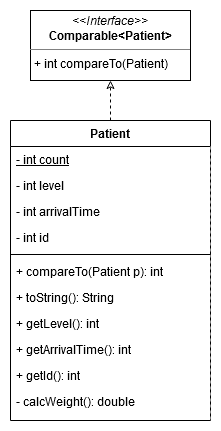

The diagram above was exported from draw.io. Its source (the exported page's mxGraphModel, read from the mxfile embedded in the PNG):
<mxGraphModel dx="685" dy="699" grid="1" gridSize="10" guides="1" tooltips="1" connect="1" arrows="1" fold="1" page="1" pageScale="1" pageWidth="827" pageHeight="1169" math="0" shadow="0">
  <root>
    <mxCell id="WIyWlLk6GJQsqaUBKTNV-0" />
    <mxCell id="WIyWlLk6GJQsqaUBKTNV-1" parent="WIyWlLk6GJQsqaUBKTNV-0" />
    <mxCell id="UZ8AO5wiOcD1HBjDkn37-2" style="edgeStyle=orthogonalEdgeStyle;rounded=0;orthogonalLoop=1;jettySize=auto;html=1;dashed=1;endArrow=classic;endFill=0;entryX=0.5;entryY=1;entryDx=0;entryDy=0;exitX=0.5;exitY=0;exitDx=0;exitDy=0;" parent="WIyWlLk6GJQsqaUBKTNV-1" source="zkfFHV4jXpPFQw0GAbJ--0" edge="1" target="UZ8AO5wiOcD1HBjDkn37-11">
      <mxGeometry relative="1" as="geometry">
        <mxPoint x="330" y="90" as="targetPoint" />
        <mxPoint x="300" y="110" as="sourcePoint" />
      </mxGeometry>
    </mxCell>
    <mxCell id="zkfFHV4jXpPFQw0GAbJ--0" value="Patient" style="swimlane;fontStyle=1;align=center;verticalAlign=top;childLayout=stackLayout;horizontal=1;startSize=26;horizontalStack=0;resizeParent=1;resizeLast=0;collapsible=1;marginBottom=0;rounded=0;shadow=0;strokeWidth=1;separatorColor=#828282;" parent="WIyWlLk6GJQsqaUBKTNV-1" vertex="1">
      <mxGeometry x="220" y="120" width="200" height="300" as="geometry">
        <mxRectangle x="220" y="120" width="160" height="26" as="alternateBounds" />
      </mxGeometry>
    </mxCell>
    <mxCell id="zkfFHV4jXpPFQw0GAbJ--1" value="- int count" style="text;align=left;verticalAlign=top;spacingLeft=4;spacingRight=4;overflow=hidden;rotatable=0;points=[[0,0.5],[1,0.5]];portConstraint=eastwest;fontStyle=4" parent="zkfFHV4jXpPFQw0GAbJ--0" vertex="1">
      <mxGeometry y="26" width="200" height="26" as="geometry" />
    </mxCell>
    <mxCell id="zkfFHV4jXpPFQw0GAbJ--2" value="- int level" style="text;align=left;verticalAlign=top;spacingLeft=4;spacingRight=4;overflow=hidden;rotatable=0;points=[[0,0.5],[1,0.5]];portConstraint=eastwest;rounded=0;shadow=0;html=0;" parent="zkfFHV4jXpPFQw0GAbJ--0" vertex="1">
      <mxGeometry y="52" width="200" height="26" as="geometry" />
    </mxCell>
    <mxCell id="zkfFHV4jXpPFQw0GAbJ--3" value="- int arrivalTime" style="text;align=left;verticalAlign=top;spacingLeft=4;spacingRight=4;overflow=hidden;rotatable=0;points=[[0,0.5],[1,0.5]];portConstraint=eastwest;rounded=0;shadow=0;html=0;" parent="zkfFHV4jXpPFQw0GAbJ--0" vertex="1">
      <mxGeometry y="78" width="200" height="26" as="geometry" />
    </mxCell>
    <mxCell id="UZ8AO5wiOcD1HBjDkn37-3" value="- int id" style="text;align=left;verticalAlign=top;spacingLeft=4;spacingRight=4;overflow=hidden;rotatable=0;points=[[0,0.5],[1,0.5]];portConstraint=eastwest;rounded=0;shadow=0;html=0;" parent="zkfFHV4jXpPFQw0GAbJ--0" vertex="1">
      <mxGeometry y="104" width="200" height="26" as="geometry" />
    </mxCell>
    <mxCell id="zkfFHV4jXpPFQw0GAbJ--4" value="" style="line;html=1;strokeWidth=1;align=left;verticalAlign=middle;spacingTop=-1;spacingLeft=3;spacingRight=3;rotatable=0;labelPosition=right;points=[];portConstraint=eastwest;" parent="zkfFHV4jXpPFQw0GAbJ--0" vertex="1">
      <mxGeometry y="130" width="200" height="8" as="geometry" />
    </mxCell>
    <mxCell id="zkfFHV4jXpPFQw0GAbJ--5" value="+ compareTo(Patient p): int" style="text;align=left;verticalAlign=top;spacingLeft=4;spacingRight=4;overflow=hidden;rotatable=0;points=[[0,0.5],[1,0.5]];portConstraint=eastwest;" parent="zkfFHV4jXpPFQw0GAbJ--0" vertex="1">
      <mxGeometry y="138" width="200" height="26" as="geometry" />
    </mxCell>
    <mxCell id="UZ8AO5wiOcD1HBjDkn37-5" value="+ toString(): String" style="text;align=left;verticalAlign=top;spacingLeft=4;spacingRight=4;overflow=hidden;rotatable=0;points=[[0,0.5],[1,0.5]];portConstraint=eastwest;" parent="zkfFHV4jXpPFQw0GAbJ--0" vertex="1">
      <mxGeometry y="164" width="200" height="26" as="geometry" />
    </mxCell>
    <mxCell id="UZ8AO5wiOcD1HBjDkn37-8" value="+ getLevel(): int" style="text;align=left;verticalAlign=top;spacingLeft=4;spacingRight=4;overflow=hidden;rotatable=0;points=[[0,0.5],[1,0.5]];portConstraint=eastwest;" parent="zkfFHV4jXpPFQw0GAbJ--0" vertex="1">
      <mxGeometry y="190" width="200" height="26" as="geometry" />
    </mxCell>
    <mxCell id="UZ8AO5wiOcD1HBjDkn37-9" value="+ getArrivalTime(): int" style="text;align=left;verticalAlign=top;spacingLeft=4;spacingRight=4;overflow=hidden;rotatable=0;points=[[0,0.5],[1,0.5]];portConstraint=eastwest;" parent="zkfFHV4jXpPFQw0GAbJ--0" vertex="1">
      <mxGeometry y="216" width="200" height="26" as="geometry" />
    </mxCell>
    <mxCell id="UZ8AO5wiOcD1HBjDkn37-10" value="+ getId(): int" style="text;align=left;verticalAlign=top;spacingLeft=4;spacingRight=4;overflow=hidden;rotatable=0;points=[[0,0.5],[1,0.5]];portConstraint=eastwest;" parent="zkfFHV4jXpPFQw0GAbJ--0" vertex="1">
      <mxGeometry y="242" width="200" height="26" as="geometry" />
    </mxCell>
    <mxCell id="UZ8AO5wiOcD1HBjDkn37-4" value="- calcWeight(): double" style="text;align=left;verticalAlign=top;spacingLeft=4;spacingRight=4;overflow=hidden;rotatable=0;points=[[0,0.5],[1,0.5]];portConstraint=eastwest;" parent="zkfFHV4jXpPFQw0GAbJ--0" vertex="1">
      <mxGeometry y="268" width="200" height="26" as="geometry" />
    </mxCell>
    <mxCell id="UZ8AO5wiOcD1HBjDkn37-11" value="&lt;p style=&quot;margin: 0px ; margin-top: 4px ; text-align: center&quot;&gt;&lt;i&gt;&amp;lt;&amp;lt;Interface&amp;gt;&amp;gt;&lt;/i&gt;&lt;br&gt;&lt;b&gt;Comparable&amp;lt;Patient&amp;gt;&lt;/b&gt;&lt;/p&gt;&lt;hr size=&quot;1&quot;&gt;&lt;p style=&quot;margin: 0px ; margin-left: 4px&quot;&gt;+ int compareTo(Patient)&lt;/p&gt;" style="verticalAlign=top;align=left;overflow=fill;fontSize=12;fontFamily=Helvetica;html=1;" parent="WIyWlLk6GJQsqaUBKTNV-1" vertex="1">
      <mxGeometry x="240" y="10" width="160" height="70" as="geometry" />
    </mxCell>
  </root>
</mxGraphModel>